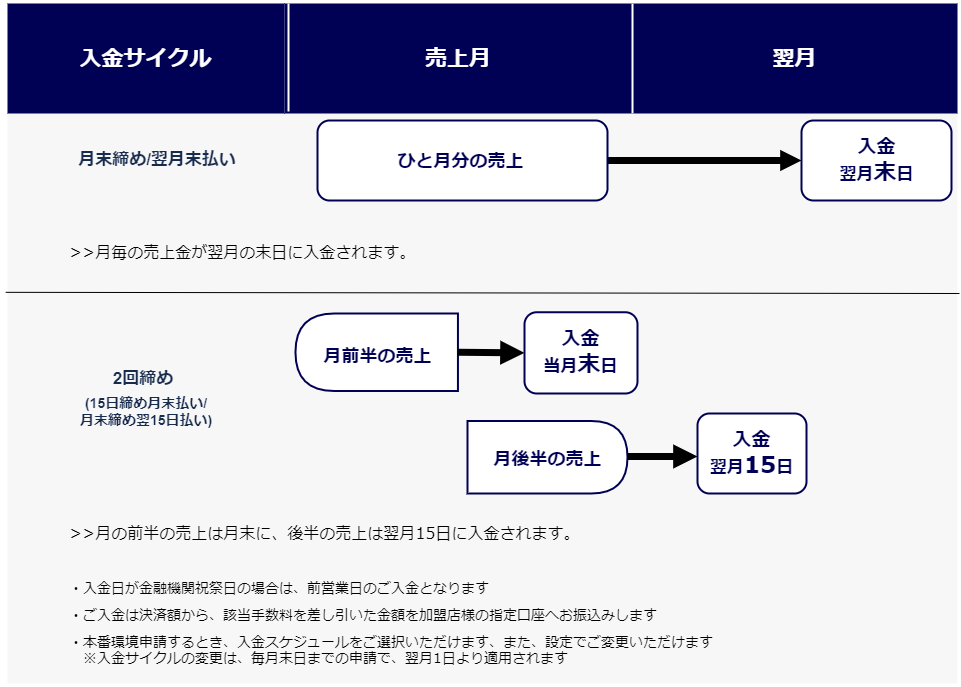

The diagram above was exported from draw.io. Its source (the exported page's mxGraphModel, read from the mxfile embedded in the PNG):
<mxGraphModel dx="1849" dy="605" grid="1" gridSize="10" guides="1" tooltips="1" connect="1" arrows="1" fold="1" page="0" pageScale="1" pageWidth="827" pageHeight="1169" math="0" shadow="0">
  <root>
    <mxCell id="0" />
    <mxCell id="1" parent="0" />
    <mxCell id="5x0-gBZKVH49CHmI6jQ6-1" value="" style="shape=table;html=1;whiteSpace=wrap;startSize=0;container=1;collapsible=0;childLayout=tableLayout;strokeColor=none;perimeterSpacing=1;strokeWidth=0;swimlaneFillColor=none;sketch=0;rounded=0;fillColor=#F7F7F7;shadow=0;" parent="1" vertex="1">
      <mxGeometry x="-470" y="210" width="950" height="680" as="geometry" />
    </mxCell>
    <mxCell id="5x0-gBZKVH49CHmI6jQ6-2" value="" style="shape=partialRectangle;html=1;whiteSpace=wrap;collapsible=0;dropTarget=0;pointerEvents=0;fillColor=none;top=0;left=0;bottom=0;right=0;points=[[0,0.5],[1,0.5]];portConstraint=eastwest;" parent="5x0-gBZKVH49CHmI6jQ6-1" vertex="1">
      <mxGeometry width="950" height="110" as="geometry" />
    </mxCell>
    <mxCell id="5x0-gBZKVH49CHmI6jQ6-3" value="入金サイクル" style="shape=partialRectangle;html=1;whiteSpace=wrap;connectable=0;top=0;left=0;bottom=0;right=0;overflow=hidden;pointerEvents=1;strokeWidth=7;perimeterSpacing=0;labelBorderColor=none;fillColor=#000054;fontColor=#FFFFFF;fontSize=22;fontFamily=Verdana;fontStyle=1" parent="5x0-gBZKVH49CHmI6jQ6-2" vertex="1">
      <mxGeometry width="277" height="110" as="geometry">
        <mxRectangle width="277" height="110" as="alternateBounds" />
      </mxGeometry>
    </mxCell>
    <mxCell id="5x0-gBZKVH49CHmI6jQ6-4" value="売上月" style="shape=partialRectangle;html=1;whiteSpace=wrap;connectable=0;top=0;left=0;bottom=0;right=0;overflow=hidden;pointerEvents=1;strokeWidth=7;perimeterSpacing=0;labelBorderColor=none;fillColor=#000054;fontColor=#FFFFFF;fontSize=22;fontFamily=Verdana;fontStyle=1" parent="5x0-gBZKVH49CHmI6jQ6-2" vertex="1">
      <mxGeometry x="277" width="348" height="110" as="geometry">
        <mxRectangle width="348" height="110" as="alternateBounds" />
      </mxGeometry>
    </mxCell>
    <mxCell id="5x0-gBZKVH49CHmI6jQ6-5" value="翌月" style="shape=partialRectangle;html=1;whiteSpace=wrap;connectable=0;top=0;left=0;bottom=0;right=0;overflow=hidden;pointerEvents=1;strokeWidth=7;perimeterSpacing=4;labelBorderColor=none;fillColor=#000054;fontColor=#FFFFFF;fontSize=22;fontFamily=Verdana;fontStyle=1" parent="5x0-gBZKVH49CHmI6jQ6-2" vertex="1">
      <mxGeometry x="625" width="325" height="110" as="geometry">
        <mxRectangle width="325" height="110" as="alternateBounds" />
      </mxGeometry>
    </mxCell>
    <mxCell id="5x0-gBZKVH49CHmI6jQ6-6" value="" style="shape=partialRectangle;html=1;whiteSpace=wrap;collapsible=0;dropTarget=0;pointerEvents=0;fillColor=none;top=0;left=0;bottom=0;right=0;points=[[0,0.5],[1,0.5]];portConstraint=eastwest;" parent="5x0-gBZKVH49CHmI6jQ6-1" vertex="1">
      <mxGeometry y="110" width="950" height="180" as="geometry" />
    </mxCell>
    <mxCell id="5x0-gBZKVH49CHmI6jQ6-7" value="" style="shape=partialRectangle;html=1;whiteSpace=wrap;connectable=0;fillColor=none;top=0;left=0;bottom=0;right=0;overflow=hidden;pointerEvents=1;strokeWidth=7;fontSize=17;fontStyle=1" parent="5x0-gBZKVH49CHmI6jQ6-6" vertex="1">
      <mxGeometry width="277" height="180" as="geometry">
        <mxRectangle width="277" height="180" as="alternateBounds" />
      </mxGeometry>
    </mxCell>
    <mxCell id="5x0-gBZKVH49CHmI6jQ6-8" value="" style="shape=partialRectangle;html=1;whiteSpace=wrap;connectable=0;fillColor=none;top=0;left=0;bottom=0;right=0;overflow=hidden;pointerEvents=1;strokeColor=none;strokeWidth=7;" parent="5x0-gBZKVH49CHmI6jQ6-6" vertex="1">
      <mxGeometry x="277" width="348" height="180" as="geometry">
        <mxRectangle width="348" height="180" as="alternateBounds" />
      </mxGeometry>
    </mxCell>
    <mxCell id="5x0-gBZKVH49CHmI6jQ6-9" value="" style="shape=partialRectangle;html=1;whiteSpace=wrap;connectable=0;fillColor=none;top=0;left=0;bottom=0;right=0;overflow=hidden;pointerEvents=1;strokeWidth=7;strokeColor=none;" parent="5x0-gBZKVH49CHmI6jQ6-6" vertex="1">
      <mxGeometry x="625" width="325" height="180" as="geometry">
        <mxRectangle width="325" height="180" as="alternateBounds" />
      </mxGeometry>
    </mxCell>
    <mxCell id="MXwrD8t9AhOZkxsaaEw8-1" value="" style="endArrow=none;html=1;strokeColor=#FFFFFF;strokeWidth=2;" parent="5x0-gBZKVH49CHmI6jQ6-1" edge="1">
      <mxGeometry width="50" height="50" relative="1" as="geometry">
        <mxPoint x="281" as="sourcePoint" />
        <mxPoint x="281" y="108" as="targetPoint" />
      </mxGeometry>
    </mxCell>
    <mxCell id="PLxxScx209f21DhWGgIV-2" value="" style="shape=partialRectangle;html=1;whiteSpace=wrap;collapsible=0;dropTarget=0;pointerEvents=0;fillColor=none;top=0;left=0;bottom=0;right=0;points=[[0,0.5],[1,0.5]];portConstraint=eastwest;" parent="5x0-gBZKVH49CHmI6jQ6-1" vertex="1">
      <mxGeometry y="290" width="950" height="390" as="geometry" />
    </mxCell>
    <mxCell id="PLxxScx209f21DhWGgIV-3" value="" style="shape=partialRectangle;html=1;whiteSpace=wrap;connectable=0;fillColor=none;top=0;left=0;bottom=0;right=0;overflow=hidden;pointerEvents=1;strokeWidth=7;fontSize=17;fontStyle=1" parent="PLxxScx209f21DhWGgIV-2" vertex="1">
      <mxGeometry width="277" height="390" as="geometry">
        <mxRectangle width="277" height="390" as="alternateBounds" />
      </mxGeometry>
    </mxCell>
    <mxCell id="PLxxScx209f21DhWGgIV-4" value="" style="shape=partialRectangle;html=1;whiteSpace=wrap;connectable=0;fillColor=none;top=0;left=0;bottom=0;right=0;overflow=hidden;pointerEvents=1;strokeColor=none;strokeWidth=7;" parent="PLxxScx209f21DhWGgIV-2" vertex="1">
      <mxGeometry x="277" width="348" height="390" as="geometry">
        <mxRectangle width="348" height="390" as="alternateBounds" />
      </mxGeometry>
    </mxCell>
    <mxCell id="PLxxScx209f21DhWGgIV-5" value="" style="shape=partialRectangle;html=1;whiteSpace=wrap;connectable=0;fillColor=none;top=0;left=0;bottom=0;right=0;overflow=hidden;pointerEvents=1;strokeWidth=7;strokeColor=none;" parent="PLxxScx209f21DhWGgIV-2" vertex="1">
      <mxGeometry x="625" width="325" height="390" as="geometry">
        <mxRectangle width="325" height="390" as="alternateBounds" />
      </mxGeometry>
    </mxCell>
    <mxCell id="PLxxScx209f21DhWGgIV-6" value="" style="endArrow=none;html=1;entryX=1;entryY=0;entryDx=0;entryDy=0;entryPerimeter=0;exitX=-0.004;exitY=-0.003;exitDx=0;exitDy=0;exitPerimeter=0;strokeColor=#000000;strokeWidth=1;" parent="5x0-gBZKVH49CHmI6jQ6-1" edge="1">
      <mxGeometry width="50" height="50" relative="1" as="geometry">
        <mxPoint x="-1.7999999999999545" y="288.8299999999999" as="sourcePoint" />
        <mxPoint x="952" y="290" as="targetPoint" />
      </mxGeometry>
    </mxCell>
    <mxCell id="5x0-gBZKVH49CHmI6jQ6-69" style="rounded=0;orthogonalLoop=1;jettySize=auto;html=1;fontFamily=Verdana;fontSize=18;fontColor=#FFFFFF;endArrow=block;endFill=1;endSize=3;strokeWidth=7;startSize=7;exitX=1;exitY=0.5;exitDx=0;exitDy=0;" parent="1" source="5x0-gBZKVH49CHmI6jQ6-63" target="5x0-gBZKVH49CHmI6jQ6-67" edge="1">
      <mxGeometry relative="1" as="geometry" />
    </mxCell>
    <mxCell id="5x0-gBZKVH49CHmI6jQ6-65" value="" style="group" parent="1" vertex="1" connectable="0">
      <mxGeometry x="-160" y="327" width="290" height="80" as="geometry" />
    </mxCell>
    <mxCell id="5x0-gBZKVH49CHmI6jQ6-63" value="" style="rounded=1;whiteSpace=wrap;html=1;fontFamily=Verdana;fontSize=17;fontColor=#FFFFFF;strokeColor=#000054;strokeWidth=2;fillColor=#FFFFFF;" parent="5x0-gBZKVH49CHmI6jQ6-65" vertex="1">
      <mxGeometry width="289.99999999999994" height="80" as="geometry" />
    </mxCell>
    <mxCell id="5x0-gBZKVH49CHmI6jQ6-64" value="&lt;font color=&quot;#000054&quot; style=&quot;font-size: 18px;&quot;&gt;ひと月分の売上&lt;/font&gt;" style="text;html=1;align=center;verticalAlign=middle;resizable=0;points=[];autosize=1;strokeColor=none;fillColor=none;fontSize=18;fontFamily=Verdana;fontColor=#FFFFFF;fontStyle=1" parent="5x0-gBZKVH49CHmI6jQ6-65" vertex="1">
      <mxGeometry x="73.31884057971016" y="25" width="140" height="30" as="geometry" />
    </mxCell>
    <mxCell id="5x0-gBZKVH49CHmI6jQ6-66" value="" style="group" parent="1" vertex="1" connectable="0">
      <mxGeometry x="324" y="327" width="150" height="80" as="geometry" />
    </mxCell>
    <mxCell id="5x0-gBZKVH49CHmI6jQ6-67" value="" style="rounded=1;whiteSpace=wrap;html=1;fontFamily=Verdana;fontSize=17;fontColor=#FFFFFF;strokeColor=#000054;strokeWidth=2;fillColor=#FFFFFF;" parent="5x0-gBZKVH49CHmI6jQ6-66" vertex="1">
      <mxGeometry width="150" height="80" as="geometry" />
    </mxCell>
    <mxCell id="5x0-gBZKVH49CHmI6jQ6-68" value="&lt;font color=&quot;#000054&quot;&gt;&lt;span style=&quot;font-size: 19px&quot;&gt;入金&lt;/span&gt;&lt;br&gt;&lt;font style=&quot;font-size: 17px&quot;&gt;翌月&lt;/font&gt;&lt;font style=&quot;font-size: 23px&quot;&gt;末&lt;/font&gt;&lt;font style=&quot;font-size: 17px&quot;&gt;日&lt;/font&gt;&lt;br&gt;&lt;/font&gt;" style="text;html=1;align=center;verticalAlign=middle;resizable=0;points=[];autosize=1;strokeColor=none;fillColor=none;fontSize=18;fontFamily=Verdana;fontColor=#FFFFFF;fontStyle=1" parent="5x0-gBZKVH49CHmI6jQ6-66" vertex="1">
      <mxGeometry x="30" y="15" width="90" height="50" as="geometry" />
    </mxCell>
    <mxCell id="5x0-gBZKVH49CHmI6jQ6-70" value="&lt;font style=&quot;font-size: 16px&quot;&gt;&lt;span style=&quot;color: rgb(0 , 0 , 0)&quot;&gt;&amp;gt;&amp;gt;月毎の売上金が翌月の末日に入金されます。&lt;/span&gt;&lt;br&gt;&lt;br&gt;&lt;/font&gt;" style="text;html=1;strokeColor=none;fillColor=none;align=left;verticalAlign=middle;whiteSpace=wrap;rounded=0;fontFamily=Verdana;fontSize=18;fontColor=#FFFFFF;" parent="1" vertex="1">
      <mxGeometry x="-410" y="443.75" width="660" height="50" as="geometry" />
    </mxCell>
    <mxCell id="MXwrD8t9AhOZkxsaaEw8-3" value="" style="endArrow=none;html=1;strokeColor=#FFFFFF;strokeWidth=2;" parent="1" edge="1">
      <mxGeometry width="50" height="50" relative="1" as="geometry">
        <mxPoint x="155" y="210" as="sourcePoint" />
        <mxPoint x="155" y="320" as="targetPoint" />
        <Array as="points" />
      </mxGeometry>
    </mxCell>
    <mxCell id="PLxxScx209f21DhWGgIV-1" value="&lt;span style=&quot;color: rgb(23 , 43 , 77) ; text-align: left&quot;&gt;&lt;b&gt;&lt;font style=&quot;font-size: 17px&quot;&gt;月末締め/翌月末払い&lt;/font&gt;&lt;/b&gt;&lt;/span&gt;" style="text;html=1;strokeColor=none;fillColor=none;align=center;verticalAlign=middle;whiteSpace=wrap;rounded=0;" parent="1" vertex="1">
      <mxGeometry x="-410" y="352" width="180" height="30" as="geometry" />
    </mxCell>
    <mxCell id="PLxxScx209f21DhWGgIV-67" value="" style="group" parent="1" vertex="1" connectable="0">
      <mxGeometry x="-10" y="627.5" width="160" height="72.5" as="geometry" />
    </mxCell>
    <mxCell id="PLxxScx209f21DhWGgIV-65" value="" style="shape=delay;whiteSpace=wrap;html=1;rounded=1;strokeColor=#000054;direction=east;strokeWidth=2;" parent="PLxxScx209f21DhWGgIV-67" vertex="1">
      <mxGeometry width="160" height="72.5" as="geometry" />
    </mxCell>
    <mxCell id="PLxxScx209f21DhWGgIV-66" value="&lt;font color=&quot;#000054&quot;&gt;月後半の売上&lt;/font&gt;" style="text;html=1;align=center;verticalAlign=middle;resizable=0;points=[];autosize=1;strokeColor=none;fillColor=none;fontSize=18;fontFamily=Verdana;fontColor=#FFFFFF;fontStyle=1" parent="PLxxScx209f21DhWGgIV-67" vertex="1">
      <mxGeometry x="19.99917948717949" y="22.21774193548387" width="120" height="30" as="geometry" />
    </mxCell>
    <mxCell id="PLxxScx209f21DhWGgIV-68" value="" style="group" parent="1" vertex="1" connectable="0">
      <mxGeometry x="-220" y="520" width="220" height="77.5" as="geometry" />
    </mxCell>
    <mxCell id="PLxxScx209f21DhWGgIV-62" value="" style="shape=delay;whiteSpace=wrap;html=1;rounded=1;strokeColor=#000054;direction=west;strokeWidth=2;" parent="PLxxScx209f21DhWGgIV-68" vertex="1">
      <mxGeometry x="37.96475448412907" width="162.4776447210166" height="77.5" as="geometry" />
    </mxCell>
    <mxCell id="PLxxScx209f21DhWGgIV-64" value="&lt;font color=&quot;#000054&quot;&gt;月前半の売上&lt;/font&gt;" style="text;html=1;align=center;verticalAlign=middle;resizable=0;points=[];autosize=1;strokeColor=none;fillColor=none;fontSize=18;fontFamily=Verdana;fontColor=#FFFFFF;fontStyle=1" parent="PLxxScx209f21DhWGgIV-68" vertex="1">
      <mxGeometry x="60.18605465026007" y="26.5" width="120" height="30" as="geometry" />
    </mxCell>
    <mxCell id="PLxxScx209f21DhWGgIV-73" style="rounded=0;orthogonalLoop=1;jettySize=auto;html=1;fontFamily=Verdana;fontSize=18;fontColor=#FFFFFF;endArrow=block;endFill=1;strokeWidth=7;exitX=0;exitY=0.5;exitDx=0;exitDy=0;entryX=0;entryY=0.5;entryDx=0;entryDy=0;" parent="1" source="PLxxScx209f21DhWGgIV-62" target="PLxxScx209f21DhWGgIV-75" edge="1">
      <mxGeometry relative="1" as="geometry">
        <mxPoint x="-20" y="558" as="sourcePoint" />
        <mxPoint x="30" y="558" as="targetPoint" />
      </mxGeometry>
    </mxCell>
    <mxCell id="PLxxScx209f21DhWGgIV-74" value="" style="group" parent="1" vertex="1" connectable="0">
      <mxGeometry x="35" y="518.75" width="113" height="81.25" as="geometry" />
    </mxCell>
    <mxCell id="PLxxScx209f21DhWGgIV-75" value="" style="rounded=1;whiteSpace=wrap;html=1;fontFamily=Verdana;fontSize=17;fontColor=#FFFFFF;strokeColor=#000054;strokeWidth=2;fillColor=#FFFFFF;" parent="PLxxScx209f21DhWGgIV-74" vertex="1">
      <mxGeometry x="12" width="113" height="81.25" as="geometry" />
    </mxCell>
    <mxCell id="PLxxScx209f21DhWGgIV-76" value="&lt;font color=&quot;#000054&quot;&gt;&lt;span style=&quot;font-size: 19px&quot;&gt;入金&lt;/span&gt;&lt;br&gt;&lt;font style=&quot;font-size: 17px&quot;&gt;当月&lt;/font&gt;&lt;font style=&quot;font-size: 23px&quot;&gt;末&lt;/font&gt;&lt;font style=&quot;font-size: 17px&quot;&gt;日&lt;/font&gt;&lt;br&gt;&lt;/font&gt;" style="text;html=1;align=center;verticalAlign=middle;resizable=0;points=[];autosize=1;strokeColor=none;fillColor=none;fontSize=18;fontFamily=Verdana;fontColor=#FFFFFF;fontStyle=1" parent="PLxxScx209f21DhWGgIV-74" vertex="1">
      <mxGeometry x="22.995384615384616" y="15.624375" width="90" height="50" as="geometry" />
    </mxCell>
    <mxCell id="PLxxScx209f21DhWGgIV-79" style="rounded=0;orthogonalLoop=1;jettySize=auto;html=1;fontFamily=Verdana;fontSize=18;fontColor=#FFFFFF;endArrow=block;endFill=1;strokeWidth=7;" parent="1" edge="1">
      <mxGeometry relative="1" as="geometry">
        <mxPoint x="150" y="663" as="sourcePoint" />
        <mxPoint x="220" y="663" as="targetPoint" />
      </mxGeometry>
    </mxCell>
    <mxCell id="PLxxScx209f21DhWGgIV-81" value="" style="group" parent="1" vertex="1" connectable="0">
      <mxGeometry x="220" y="620" width="109" height="80" as="geometry" />
    </mxCell>
    <mxCell id="PLxxScx209f21DhWGgIV-82" value="" style="rounded=1;whiteSpace=wrap;html=1;fontFamily=Verdana;fontSize=17;fontColor=#FFFFFF;strokeColor=#000054;strokeWidth=2;fillColor=#FFFFFF;" parent="PLxxScx209f21DhWGgIV-81" vertex="1">
      <mxGeometry width="109" height="80" as="geometry" />
    </mxCell>
    <mxCell id="PLxxScx209f21DhWGgIV-83" value="&lt;font color=&quot;#000054&quot;&gt;&lt;span style=&quot;font-size: 19px&quot;&gt;入金&lt;/span&gt;&lt;br&gt;&lt;font style=&quot;font-size: 17px&quot;&gt;翌月&lt;/font&gt;&lt;font style=&quot;font-size: 23px&quot;&gt;15&lt;/font&gt;&lt;font style=&quot;font-size: 17px&quot;&gt;日&lt;/font&gt;&lt;br&gt;&lt;/font&gt;" style="text;html=1;align=center;verticalAlign=middle;resizable=0;points=[];autosize=1;strokeColor=none;fillColor=none;fontSize=18;fontFamily=Verdana;fontColor=#FFFFFF;fontStyle=1" parent="PLxxScx209f21DhWGgIV-81" vertex="1">
      <mxGeometry x="3.7384615384615394" y="15" width="100" height="50" as="geometry" />
    </mxCell>
    <mxCell id="PLxxScx209f21DhWGgIV-88" value="&lt;font style=&quot;font-size: 16px&quot; color=&quot;#000000&quot;&gt;&amp;gt;&amp;gt;月の前半の売上は月末に、後半の売上は翌月15日に入金されます。&lt;/font&gt;" style="text;html=1;strokeColor=none;fillColor=none;align=left;verticalAlign=middle;whiteSpace=wrap;rounded=0;fontFamily=Verdana;fontSize=18;fontColor=#FFFFFF;" parent="1" vertex="1">
      <mxGeometry x="-410" y="703.75" width="660" height="70" as="geometry" />
    </mxCell>
    <mxCell id="PLxxScx209f21DhWGgIV-89" value="&lt;p style=&quot;margin-top: 10px ; margin-bottom: 0px ; padding: 0px ; font-size: 14px&quot;&gt;&lt;font color=&quot;#000000&quot;&gt;・入金日が金融機関祝祭日の場合は、前営業日のご入金となります&lt;/font&gt;&lt;/p&gt;&lt;p style=&quot;margin-top: 10px ; margin-bottom: 0px ; padding: 0px ; font-size: 14px&quot;&gt;&lt;font color=&quot;#000000&quot;&gt;・ご入金は決済額から、該当手数料を差し引いた金額を加盟店様の指定口座へお振込みします&lt;/font&gt;&lt;/p&gt;&lt;p style=&quot;margin-top: 10px ; margin-bottom: 0px ; padding: 0px ; font-size: 14px&quot;&gt;&lt;font color=&quot;#000000&quot;&gt;・本番環境申請するとき、入金スケジュールをご選択いただけます、また、設定でご変更いただけます&lt;br&gt;　※入金サイクルの変更は、毎月末日までの申請で、翌月1日より適用されます&lt;/font&gt;&lt;/p&gt;" style="text;html=1;strokeColor=none;fillColor=none;align=left;verticalAlign=middle;whiteSpace=wrap;rounded=0;fontFamily=Verdana;fontSize=18;fontColor=#FFFFFF;" parent="1" vertex="1">
      <mxGeometry x="-410" y="760" width="675" height="130" as="geometry" />
    </mxCell>
    <mxCell id="ZnIDaE3A8zBWuqat4zDv-3" value="" style="group" parent="1" vertex="1" connectable="0">
      <mxGeometry x="-476.5" y="576.5" width="290" height="82.5" as="geometry" />
    </mxCell>
    <mxCell id="ZnIDaE3A8zBWuqat4zDv-4" value="" style="group" parent="ZnIDaE3A8zBWuqat4zDv-3" vertex="1" connectable="0">
      <mxGeometry width="290" height="82.5" as="geometry" />
    </mxCell>
    <mxCell id="PLxxScx209f21DhWGgIV-55" value="&lt;div&gt;&lt;b style=&quot;color: rgb(23 , 43 , 77) ; font-size: 14px&quot;&gt;(15日締め月末払い/&lt;/b&gt;&lt;br&gt;&lt;/div&gt;&lt;span style=&quot;color: rgb(23 , 43 , 77) ; font-size: 14px&quot;&gt;&lt;div&gt;&lt;span&gt;&lt;b&gt;月末締め翌15日払い)&lt;/b&gt;&lt;/span&gt;&lt;/div&gt;&lt;/span&gt;" style="text;html=1;strokeColor=none;fillColor=none;align=center;verticalAlign=middle;whiteSpace=wrap;rounded=0;" parent="ZnIDaE3A8zBWuqat4zDv-4" vertex="1">
      <mxGeometry width="290" height="82.5" as="geometry" />
    </mxCell>
    <mxCell id="ZnIDaE3A8zBWuqat4zDv-2" value="&lt;div&gt;&lt;font color=&quot;#172b4d&quot;&gt;&lt;span style=&quot;font-size: 17px&quot;&gt;&lt;b&gt;2回締め&lt;/b&gt;&lt;/span&gt;&lt;/font&gt;&lt;/div&gt;&lt;span style=&quot;color: rgb(23 , 43 , 77) ; font-size: 14px&quot;&gt;&lt;br&gt;&lt;/span&gt;" style="text;html=1;strokeColor=none;fillColor=none;align=center;verticalAlign=middle;whiteSpace=wrap;rounded=0;" parent="ZnIDaE3A8zBWuqat4zDv-4" vertex="1">
      <mxGeometry x="77.43727598566309" width="130.44802867383513" height="34.13793103448276" as="geometry" />
    </mxCell>
  </root>
</mxGraphModel>